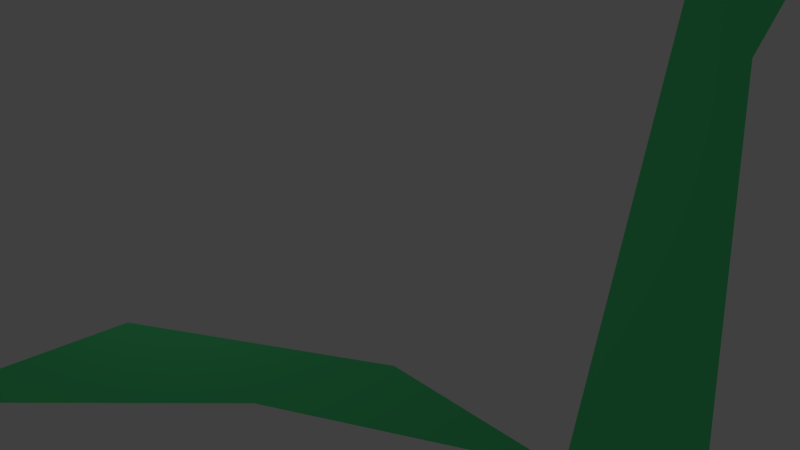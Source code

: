 # Source: area01.blend  (saved by Blender 2.63.0; exported with 4.5.12 LTS)
import bpy
from mathutils import Matrix  # noqa: F401  (used for matrix-valued properties, if any)

bpy.ops.wm.read_factory_settings(use_empty=True)
scene = bpy.context.scene
scene.name = 'Scene'

# ---- collections
col_collection_1 = bpy.data.collections.new('Collection 1'); scene.collection.children.link(col_collection_1)

# ---- materials (node trees are filled in below, after node groups)
mat_material_001 = bpy.data.materials.new('Material.001')
mat_material_001.alpha_threshold = 0.0
mat_material_001.use_transparent_shadow = False
mat_material_001.diffuse_color = (0.09851, 0.8, 0.2667, 1.0)
mat_material_001.roughness = 0.5
mat_material_001.specular_intensity = 0.0
mat_material_001.line_color = (0.0, 0.0, 0.0, 1.0)

# ---- material node trees

# ---- world
world_world = bpy.data.worlds.new('World'); scene.world = world_world
world_world.color = (0.05088, 0.05088, 0.05088)
world_world.use_sun_shadow = False
world_world.sun_shadow_jitter_overblur = 0.0
world_world.cycles.sampling_method = 'MANUAL'
world_world.cycles.sample_map_resolution = 256

# ---- cameras
cam_camera = bpy.data.cameras.new('Camera')
cam_camera.clip_end = 100.0
cam_camera.lens = 35.0
cam_camera.sensor_width = 32.0
cam_camera.sensor_height = 18.0
cam_camera.ortho_scale = 7.314
cam_camera.dof.focus_distance = 0.0
cam_camera.dof.aperture_fstop = 128.0

# ---- lights
light_lamp = bpy.data.lights.new('Lamp', 'POINT')
light_lamp.transmission_factor = 0.0
light_lamp.cutoff_distance = 30.0
light_lamp.energy = 742.0
light_lamp.shadow_buffer_clip_start = 1.001
light_lamp.shadow_soft_size = 1.0
light_lamp.shadow_maximum_resolution = 0.006
light_lamp.use_absolute_resolution = True
light_lamp.cycles.use_multiple_importance_sampling = False

# ---- meshes
me_plane = bpy.data.meshes.new('Plane')
me_plane.from_pydata([(-0.04896, -0.2206, -3.638e-08), (0.1798, 1.008, 2.444e-10), (-0.6473, 3.352, 7.01e-08), (-0.9836, 4.059, 9.117e-08), (6.249, 3.584, 7.7e-08), (7.611, 3.551, 7.602e-08), (7.594, 3.944, 8.775e-08), (6.955, 1.336, 1.002e-08), (6.307, -2.125, -9.313e-08), (7.668, -2.158, -9.411e-08), (0.09229, -1.522, -1.557e-08), (-0.9672, -2.23, -3.666e-08), (1.796, -1.845, -2.518e-08), (2.804, -1.287, -8.555e-09), (3.748, -1.787, -2.347e-08), (4.715, -1.394, -1.173e-08), (6.307, -2.124, -3.349e-08)], [], [(9, 7, 8), (7, 5, 4), (3, 0, 1), (11, 12, 10), (14, 16, 15), (3, 1, 2), (7, 4, 8), (3, 10, 0), (14, 15, 13), (3, 2, 4), (5, 3, 4), (14, 13, 12), (6, 3, 5), (3, 11, 10), (11, 14, 12)])
me_plane.materials.append(mat_material_001)
me_plane.use_remesh_preserve_volume = False
me_plane.use_remesh_preserve_attributes = False
me_plane.use_mirror_vertex_groups = False
me_plane.update()

# ---- objects
ob_wall = bpy.data.objects.new('wall', me_plane)
ob_lamp = bpy.data.objects.new('Lamp', light_lamp)
ob_camera = bpy.data.objects.new('Camera', cam_camera)

# ---- transforms, parenting, visibility, modifiers, constraints
ob_wall.location = (-26.07, -2.683, -0.02609)
ob_wall.scale = (10.0, 10.0, 10.0)
ob_wall.lineart.crease_threshold = 0.0
ob_lamp.location = (3.834, 1.994, 9.062)
ob_lamp.rotation_euler = (0.6503, 0.05522, 1.866)
ob_lamp.lock_rotations_4d = False
ob_lamp.empty_display_type = 'ARROWS'
ob_lamp.color = (0.0, 0.0, 0.0, 0.0)
ob_lamp.lineart.crease_threshold = 0.0
ob_camera.location = (1.549, 5.804, 58.1)
ob_camera.rotation_euler = (6.032, -0.2483, 0.215)
ob_camera.lock_rotations_4d = False
ob_camera.empty_display_type = 'ARROWS'
ob_camera.color = (0.0, 0.0, 0.0, 0.0)
ob_camera.display_type = 'WIRE'
ob_camera.lineart.crease_threshold = 0.0

# ---- collection membership
col_collection_1.objects.link(ob_wall)
col_collection_1.objects.link(ob_lamp)
col_collection_1.objects.link(ob_camera)

# ---- scene / render settings (as saved in the file)
scene.camera = ob_camera
scene.frame_start = 1; scene.frame_end = 250; scene.frame_set(1)
scene.render.engine = 'BLENDER_EEVEE_NEXT'
scene.render.image_settings.color_mode = 'RGB'
scene.render.image_settings.compression = 90
scene.render.resolution_percentage = 50
scene.render.dither_intensity = 0.0
scene.render.bake_margin = 2
scene.render.bake_bias = 0.0
scene.cycles.use_denoising = False
scene.cycles.samples = 10
scene.cycles.sampling_pattern = 'TABULATED_SOBOL'
scene.cycles.light_sampling_threshold = 0.0
scene.cycles.use_adaptive_sampling = False
scene.cycles.use_light_tree = False
scene.cycles.blur_glossy = 0.0
scene.cycles.volume_bounces = 1
scene.cycles.pixel_filter_type = 'GAUSSIAN'
scene.cycles.sample_clamp_indirect = 0.0
scene.view_settings.view_transform = 'Standard'
bpy.context.view_layer.update()
